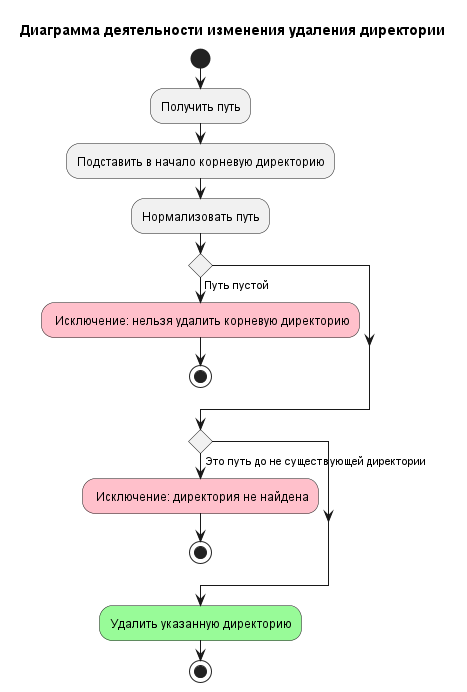

The diagram above was rendered by PlantUML. Its source (embedded in the PNG):
@startuml A3-delete-file-system-element
title
Диаграмма деятельности изменения удаления директории
end title

start
:Получить путь;
:Подставить в начало корневую директорию;
:Нормализовать путь;

if () then (Путь пустой)
    #pink: Исключение: нельзя удалить корневую директорию;
    stop
endif

if () then (Это путь до не существующей директории)
    #pink: Исключение: директория не найдена;
    stop
endif

#palegreen:Удалить указанную директорию;

stop

@enduml